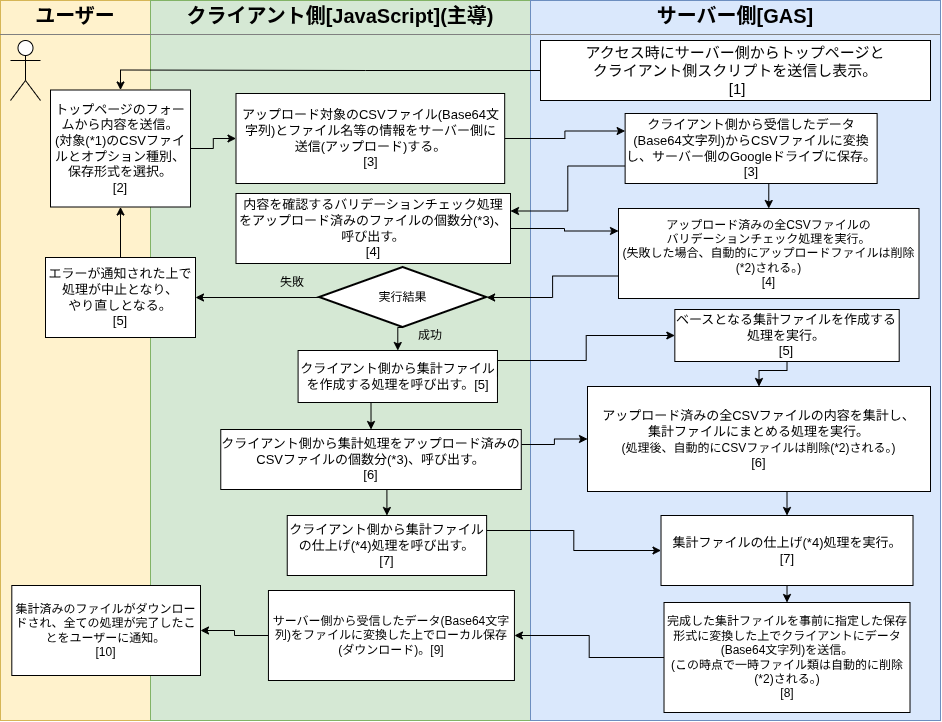

The diagram above was exported from draw.io. Its source (the exported page's mxGraphModel, read from the mxfile embedded in the PNG):
<mxGraphModel dx="1191" dy="776" grid="1" gridSize="10" guides="1" tooltips="1" connect="1" arrows="1" fold="1" page="1" pageScale="1" pageWidth="827" pageHeight="1169" math="0" shadow="0">
  <root>
    <mxCell id="0" />
    <mxCell id="1" parent="0" />
    <mxCell id="oiYZ9e3vJ6bBHwCPT_A7-1" parent="1" style="verticalAlign=top;align=left;overflow=fill;html=1;whiteSpace=wrap;fillColor=#fff2cc;strokeColor=#d6b656;" value="&lt;p style=&quot;margin:0px;margin-top:4px;text-align:center;&quot;&gt;&lt;b&gt;&lt;font style=&quot;font-size: 20px;&quot;&gt;ユーザー&lt;/font&gt;&lt;/b&gt;&lt;/p&gt;&lt;hr size=&quot;1&quot; style=&quot;border-style:solid;&quot;&gt;&lt;div style=&quot;height:2px;&quot;&gt;&lt;/div&gt;" vertex="1">
      <mxGeometry height="720" width="150" x="230" y="110" as="geometry" />
    </mxCell>
    <mxCell id="oiYZ9e3vJ6bBHwCPT_A7-2" parent="1" style="verticalAlign=top;align=left;overflow=fill;html=1;whiteSpace=wrap;fillColor=#d5e8d4;strokeColor=#82b366;" value="&lt;p style=&quot;margin:0px;margin-top:4px;text-align:center;&quot;&gt;&lt;b&gt;&lt;font style=&quot;font-size: 20px;&quot;&gt;クライアント側[JavaScript](主導)&lt;/font&gt;&lt;/b&gt;&lt;/p&gt;&lt;hr size=&quot;1&quot; style=&quot;border-style:solid;&quot;&gt;&lt;div style=&quot;height:2px;&quot;&gt;&lt;/div&gt;" vertex="1">
      <mxGeometry height="720" width="380" x="380" y="110" as="geometry" />
    </mxCell>
    <mxCell id="oiYZ9e3vJ6bBHwCPT_A7-3" parent="1" style="verticalAlign=top;align=left;overflow=fill;html=1;whiteSpace=wrap;fillColor=#dae8fc;strokeColor=#6c8ebf;" value="&lt;p style=&quot;margin:0px;margin-top:4px;text-align:center;&quot;&gt;&lt;b&gt;&lt;font style=&quot;font-size: 20px;&quot;&gt;サーバー側[GAS]&lt;/font&gt;&lt;/b&gt;&lt;/p&gt;&lt;hr size=&quot;1&quot; style=&quot;border-style:solid;&quot;&gt;&lt;div style=&quot;height:2px;&quot;&gt;&lt;/div&gt;" vertex="1">
      <mxGeometry height="720" width="410" x="760" y="110" as="geometry" />
    </mxCell>
    <mxCell id="28J-rYQVwx60aSZ8XAzN-1" parent="1" style="shape=umlActor;verticalLabelPosition=bottom;verticalAlign=top;html=1;labelPerimeter=1;" value="" vertex="1">
      <mxGeometry height="60" width="30" x="240" y="150" as="geometry" />
    </mxCell>
    <mxCell id="WG2rOT5dFtCTIKBUgLuS-24" edge="1" parent="1" source="28J-rYQVwx60aSZ8XAzN-2" style="edgeStyle=orthogonalEdgeStyle;rounded=0;orthogonalLoop=1;jettySize=auto;html=1;exitX=1;exitY=0.5;exitDx=0;exitDy=0;entryX=0;entryY=0.5;entryDx=0;entryDy=0;defaultLabelBackgroundColor=page;" target="28J-rYQVwx60aSZ8XAzN-4">
      <mxGeometry relative="1" as="geometry" />
    </mxCell>
    <mxCell id="28J-rYQVwx60aSZ8XAzN-2" parent="1" style="html=1;whiteSpace=wrap;fontSize=13;" value="トップページのフォームから内容を送信。&lt;br&gt;(対象(*1)のCSVファイルとオプション種別、保存形式を選択。&lt;div&gt;[2]&lt;/div&gt;" vertex="1">
      <mxGeometry height="117" width="140" x="280" y="199.5" as="geometry" />
    </mxCell>
    <mxCell id="WG2rOT5dFtCTIKBUgLuS-11" edge="1" parent="1" source="28J-rYQVwx60aSZ8XAzN-4" style="edgeStyle=orthogonalEdgeStyle;rounded=0;orthogonalLoop=1;jettySize=auto;html=1;exitX=1;exitY=0.5;exitDx=0;exitDy=0;entryX=0;entryY=0.25;entryDx=0;entryDy=0;defaultLabelBackgroundColor=page;" target="Sg9tS_6JhkTn72ZYQ2QI-3">
      <mxGeometry relative="1" as="geometry" />
    </mxCell>
    <mxCell id="28J-rYQVwx60aSZ8XAzN-4" parent="1" style="html=1;whiteSpace=wrap;fontSize=13;" value="アップロード対象のCSVファイル(Base64文字列)&lt;span style=&quot;background-color: transparent; color: light-dark(#000000, var(--ge-light-color, #ffffff));&quot;&gt;とファイル名等の情報を&lt;/span&gt;&lt;span style=&quot;background-color: transparent; color: light-dark(#000000, var(--ge-light-color, #ffffff));&quot;&gt;サーバー側に&lt;/span&gt;&lt;div&gt;&lt;div&gt;&lt;span style=&quot;background-color: transparent; color: light-dark(#000000, var(--ge-light-color, #ffffff));&quot;&gt;送信(アップロード)する。&lt;/span&gt;&lt;div&gt;&lt;div&gt;&lt;span style=&quot;background-color: transparent; color: light-dark(#000000, var(--ge-light-color, #ffffff));&quot;&gt;[3]&lt;/span&gt;&lt;/div&gt;&lt;/div&gt;&lt;/div&gt;&lt;/div&gt;" vertex="1">
      <mxGeometry height="90" width="268.69" x="465.5" y="203" as="geometry" />
    </mxCell>
    <mxCell id="FJ7fvrFpjg76MWAXxxmO-4" edge="1" parent="1" source="28J-rYQVwx60aSZ8XAzN-11" style="edgeStyle=orthogonalEdgeStyle;rounded=0;orthogonalLoop=1;jettySize=auto;html=1;exitX=0;exitY=0.5;exitDx=0;exitDy=0;entryX=0.5;entryY=0;entryDx=0;entryDy=0;defaultLabelBackgroundColor=page;" target="28J-rYQVwx60aSZ8XAzN-2">
      <mxGeometry relative="1" as="geometry" />
    </mxCell>
    <mxCell id="28J-rYQVwx60aSZ8XAzN-11" parent="1" style="html=1;whiteSpace=wrap;fontSize=13;" value="&lt;font style=&quot;font-size: 15px;&quot;&gt;アクセス時にサーバー側からトップページと&lt;/font&gt;&lt;div&gt;&lt;font style=&quot;font-size: 15px;&quot;&gt;クライアント側スクリプトを送信し表示。&lt;/font&gt;&lt;/div&gt;&lt;div&gt;&lt;font style=&quot;font-size: 15px;&quot;&gt;&amp;nbsp;[1]&lt;/font&gt;&lt;/div&gt;" vertex="1">
      <mxGeometry height="60" width="390" x="770" y="150" as="geometry" />
    </mxCell>
    <mxCell id="FJ7fvrFpjg76MWAXxxmO-9" edge="1" parent="1" source="Sg9tS_6JhkTn72ZYQ2QI-3" style="edgeStyle=orthogonalEdgeStyle;rounded=0;orthogonalLoop=1;jettySize=auto;html=1;exitX=0;exitY=0.75;exitDx=0;exitDy=0;entryX=1;entryY=0.25;entryDx=0;entryDy=0;defaultLabelBackgroundColor=page;" target="S7HgnHRNfkSmRttGTtKE-25">
      <mxGeometry relative="1" as="geometry" />
    </mxCell>
    <mxCell id="WG2rOT5dFtCTIKBUgLuS-10" edge="1" parent="1" source="Sg9tS_6JhkTn72ZYQ2QI-3" style="edgeStyle=orthogonalEdgeStyle;rounded=0;orthogonalLoop=1;jettySize=auto;html=1;exitX=0.5;exitY=1;exitDx=0;exitDy=0;entryX=0.5;entryY=0;entryDx=0;entryDy=0;defaultLabelBackgroundColor=page;" target="FJ7fvrFpjg76MWAXxxmO-8">
      <mxGeometry relative="1" as="geometry" />
    </mxCell>
    <mxCell id="Sg9tS_6JhkTn72ZYQ2QI-3" parent="1" style="html=1;whiteSpace=wrap;fontSize=13;" value="クライアント側から受信したデータ(Base64文字列)から&lt;span style=&quot;background-color: transparent; color: light-dark(#000000, var(--ge-light-color, #ffffff));&quot;&gt;CSVファイルに変換し、&lt;/span&gt;&lt;span style=&quot;background-color: transparent; color: light-dark(#000000, var(--ge-light-color, #ffffff));&quot;&gt;サーバー側のGoogleドライブに保存&lt;/span&gt;&lt;span style=&quot;background-color: transparent; color: light-dark(#000000, var(--ge-light-color, #ffffff));&quot;&gt;。&lt;/span&gt;&lt;div&gt;&lt;div&gt;&lt;div&gt;[3]&lt;/div&gt;&lt;/div&gt;&lt;/div&gt;" vertex="1">
      <mxGeometry height="70" width="252" x="854.62" y="223" as="geometry" />
    </mxCell>
    <mxCell id="eXx-XqKP1Rhx0WeFRSKB-2" edge="1" parent="1" source="Sg9tS_6JhkTn72ZYQ2QI-20" style="edgeStyle=orthogonalEdgeStyle;rounded=0;orthogonalLoop=1;jettySize=auto;html=1;exitX=0.5;exitY=0;exitDx=0;exitDy=0;entryX=0.5;entryY=1;entryDx=0;entryDy=0;defaultLabelBackgroundColor=page;" target="28J-rYQVwx60aSZ8XAzN-2">
      <mxGeometry relative="1" as="geometry" />
    </mxCell>
    <mxCell id="Sg9tS_6JhkTn72ZYQ2QI-20" parent="1" style="html=1;whiteSpace=wrap;fontSize=13;" value="エラーが通知された上で処理が中止となり、&lt;div&gt;やり直しとなる。&lt;div&gt;[5]&lt;/div&gt;&lt;/div&gt;" vertex="1">
      <mxGeometry height="80" width="150" x="275" y="367" as="geometry" />
    </mxCell>
    <mxCell id="FJ7fvrFpjg76MWAXxxmO-12" edge="1" parent="1" source="S7HgnHRNfkSmRttGTtKE-1" style="edgeStyle=orthogonalEdgeStyle;rounded=0;orthogonalLoop=1;jettySize=auto;html=1;exitX=0.5;exitY=1;exitDx=0;exitDy=0;exitPerimeter=0;entryX=0.5;entryY=0;entryDx=0;entryDy=0;defaultLabelBackgroundColor=page;" target="eXx-XqKP1Rhx0WeFRSKB-13">
      <mxGeometry relative="1" as="geometry" />
    </mxCell>
    <mxCell id="WG2rOT5dFtCTIKBUgLuS-21" edge="1" parent="1" source="S7HgnHRNfkSmRttGTtKE-1" style="edgeStyle=orthogonalEdgeStyle;rounded=0;orthogonalLoop=1;jettySize=auto;html=1;exitX=0;exitY=0.5;exitDx=0;exitDy=0;exitPerimeter=0;entryX=1;entryY=0.5;entryDx=0;entryDy=0;defaultLabelBackgroundColor=page;" target="Sg9tS_6JhkTn72ZYQ2QI-20">
      <mxGeometry relative="1" as="geometry" />
    </mxCell>
    <mxCell id="S7HgnHRNfkSmRttGTtKE-1" parent="1" style="strokeWidth=2;html=1;shape=mxgraph.flowchart.decision;whiteSpace=wrap;" value="&lt;span style=&quot;background-color: transparent; color: light-dark(#000000, var(--ge-light-color, #ffffff));&quot;&gt;実行結果&lt;/span&gt;" vertex="1">
      <mxGeometry height="60" width="167" x="549.12" y="377" as="geometry" />
    </mxCell>
    <mxCell id="S7HgnHRNfkSmRttGTtKE-8" parent="1" style="text;html=1;whiteSpace=wrap;strokeColor=none;fillColor=none;align=center;verticalAlign=middle;rounded=0;" value="失敗" vertex="1">
      <mxGeometry height="30" width="60" x="491.94" y="377" as="geometry" />
    </mxCell>
    <mxCell id="WG2rOT5dFtCTIKBUgLuS-2" edge="1" parent="1" source="S7HgnHRNfkSmRttGTtKE-9" style="edgeStyle=orthogonalEdgeStyle;rounded=0;orthogonalLoop=1;jettySize=auto;html=1;defaultLabelBackgroundColor=page;" target="eXx-XqKP1Rhx0WeFRSKB-13" value="">
      <mxGeometry relative="1" as="geometry" />
    </mxCell>
    <mxCell id="S7HgnHRNfkSmRttGTtKE-9" parent="1" style="text;html=1;whiteSpace=wrap;strokeColor=none;fillColor=none;align=center;verticalAlign=middle;rounded=0;" value="成功" vertex="1">
      <mxGeometry height="30" width="60" x="630" y="430" as="geometry" />
    </mxCell>
    <mxCell id="WG2rOT5dFtCTIKBUgLuS-15" edge="1" parent="1" source="S7HgnHRNfkSmRttGTtKE-12" style="edgeStyle=orthogonalEdgeStyle;rounded=0;orthogonalLoop=1;jettySize=auto;html=1;exitX=0;exitY=0.5;exitDx=0;exitDy=0;entryX=1;entryY=0.5;entryDx=0;entryDy=0;defaultLabelBackgroundColor=page;" target="S7HgnHRNfkSmRttGTtKE-14">
      <mxGeometry relative="1" as="geometry" />
    </mxCell>
    <mxCell id="S7HgnHRNfkSmRttGTtKE-12" parent="1" style="html=1;whiteSpace=wrap;" value="完成した集計ファイルを事前に指定した保存形式に変換した上でクライアントにデータ(Base64文字列)を送信。&lt;div&gt;&lt;span style=&quot;background-color: transparent; color: light-dark(#000000, var(--ge-light-color, #ffffff));&quot;&gt;(この時点で一時ファイル類は自動的に削除(*2)される。)&lt;/span&gt;&lt;/div&gt;&lt;div&gt;&lt;div&gt;[8]&lt;/div&gt;&lt;/div&gt;" vertex="1">
      <mxGeometry height="110" width="246" x="893.51" y="712" as="geometry" />
    </mxCell>
    <mxCell id="S7HgnHRNfkSmRttGTtKE-17" edge="1" parent="1" source="S7HgnHRNfkSmRttGTtKE-14" style="edgeStyle=orthogonalEdgeStyle;rounded=0;orthogonalLoop=1;jettySize=auto;html=1;exitX=0;exitY=0.5;exitDx=0;exitDy=0;entryX=1;entryY=0.5;entryDx=0;entryDy=0;defaultLabelBackgroundColor=page;" target="S7HgnHRNfkSmRttGTtKE-15">
      <mxGeometry relative="1" as="geometry" />
    </mxCell>
    <mxCell id="S7HgnHRNfkSmRttGTtKE-14" parent="1" style="html=1;whiteSpace=wrap;" value="サーバー側から受信したデータ(Base64文字列)をファイルに変換した上でローカル保存(ダウンロード)。[9]" vertex="1">
      <mxGeometry height="90" width="246" x="497.94" y="700" as="geometry" />
    </mxCell>
    <mxCell id="S7HgnHRNfkSmRttGTtKE-15" parent="1" style="html=1;whiteSpace=wrap;" value="集計済みのファイルがダウンロードされ、全ての処理が完了したことをユーザーに通知。&lt;div&gt;[10]&lt;/div&gt;" vertex="1">
      <mxGeometry height="90" width="188.69" x="241.31" y="695" as="geometry" />
    </mxCell>
    <mxCell id="FJ7fvrFpjg76MWAXxxmO-10" edge="1" parent="1" source="S7HgnHRNfkSmRttGTtKE-25" style="edgeStyle=orthogonalEdgeStyle;rounded=0;orthogonalLoop=1;jettySize=auto;html=1;exitX=1;exitY=0.5;exitDx=0;exitDy=0;entryX=0;entryY=0.25;entryDx=0;entryDy=0;defaultLabelBackgroundColor=page;" target="FJ7fvrFpjg76MWAXxxmO-8">
      <mxGeometry relative="1" as="geometry" />
    </mxCell>
    <mxCell id="S7HgnHRNfkSmRttGTtKE-25" parent="1" style="html=1;whiteSpace=wrap;fontSize=13;" value="&lt;div&gt;内容を確認するバリデーションチェック処理&lt;span style=&quot;background-color: transparent; color: light-dark(#000000, var(--ge-light-color, #ffffff));&quot;&gt;を&lt;/span&gt;&lt;span style=&quot;background-color: transparent; color: light-dark(#000000, var(--ge-light-color, #ffffff));&quot;&gt;アップロード済みのファイルの個数分(*3)、&lt;/span&gt;&lt;/div&gt;&lt;div&gt;&lt;span style=&quot;background-color: transparent; color: light-dark(#000000, var(--ge-light-color, #ffffff));&quot;&gt;呼び出す。&lt;/span&gt;&lt;/div&gt;&lt;div&gt;&lt;span style=&quot;background-color: transparent; color: light-dark(#000000, var(--ge-light-color, #ffffff));&quot;&gt;[4]&lt;/span&gt;&lt;/div&gt;" vertex="1">
      <mxGeometry height="70" width="274.5" x="465.5" y="303" as="geometry" />
    </mxCell>
    <mxCell id="WG2rOT5dFtCTIKBUgLuS-26" edge="1" parent="1" source="S7HgnHRNfkSmRttGTtKE-34" style="edgeStyle=orthogonalEdgeStyle;rounded=0;orthogonalLoop=1;jettySize=auto;html=1;exitX=0.5;exitY=1;exitDx=0;exitDy=0;defaultLabelBackgroundColor=page;" target="FJ7fvrFpjg76MWAXxxmO-15">
      <mxGeometry relative="1" as="geometry">
        <Array as="points">
          <mxPoint x="1016.5" y="480" />
          <mxPoint x="988.5" y="480" />
        </Array>
      </mxGeometry>
    </mxCell>
    <mxCell id="S7HgnHRNfkSmRttGTtKE-34" parent="1" style="html=1;whiteSpace=wrap;fontSize=13;" value="ベースとなる集計ファイルを作成する処理を実行。&lt;div&gt;[5]&lt;/div&gt;" vertex="1">
      <mxGeometry height="52" width="224.37" x="904.33" y="419" as="geometry" />
    </mxCell>
    <mxCell id="WG2rOT5dFtCTIKBUgLuS-4" edge="1" parent="1" source="eXx-XqKP1Rhx0WeFRSKB-13" style="edgeStyle=orthogonalEdgeStyle;rounded=0;orthogonalLoop=1;jettySize=auto;html=1;exitX=0.5;exitY=1;exitDx=0;exitDy=0;entryX=0.5;entryY=0;entryDx=0;entryDy=0;defaultLabelBackgroundColor=page;" target="WG2rOT5dFtCTIKBUgLuS-3">
      <mxGeometry relative="1" as="geometry" />
    </mxCell>
    <mxCell id="eXx-XqKP1Rhx0WeFRSKB-13" parent="1" style="html=1;whiteSpace=wrap;fontSize=13;" value="クライアント側から集計ファイルを作成する処理を呼び&lt;span style=&quot;background-color: transparent;&quot;&gt;出す&lt;/span&gt;。[5]" vertex="1">
      <mxGeometry height="52" width="199.38" x="527.59" y="460" as="geometry" />
    </mxCell>
    <mxCell id="FJ7fvrFpjg76MWAXxxmO-8" parent="1" style="html=1;whiteSpace=wrap;" value="&lt;div&gt;アップロード済みの&lt;span style=&quot;background-color: transparent; color: light-dark(#000000, var(--ge-light-color, #ffffff));&quot;&gt;全&lt;/span&gt;&lt;span style=&quot;background-color: transparent; color: light-dark(#000000, var(--ge-light-color, #ffffff));&quot;&gt;CSVファイルの&lt;/span&gt;&lt;/div&gt;&lt;div&gt;バリデーションチェック処理&lt;span style=&quot;background-color: transparent; color: light-dark(#000000, var(--ge-light-color, #ffffff));&quot;&gt;を実行。&lt;/span&gt;&lt;br&gt;&lt;div&gt;&lt;span style=&quot;background-color: transparent; color: light-dark(#000000, var(--ge-light-color, #ffffff));&quot;&gt;(失敗した場合、自動的にアップロードファイルは削除(*2)される。)&lt;/span&gt;&lt;/div&gt;&lt;div&gt;[4]&lt;/div&gt;&lt;/div&gt;" vertex="1">
      <mxGeometry height="90" width="300.5" x="848" y="318" as="geometry" />
    </mxCell>
    <mxCell id="FJ7fvrFpjg76MWAXxxmO-11" edge="1" parent="1" source="FJ7fvrFpjg76MWAXxxmO-8" style="edgeStyle=orthogonalEdgeStyle;rounded=0;orthogonalLoop=1;jettySize=auto;html=1;exitX=0;exitY=0.75;exitDx=0;exitDy=0;entryX=1;entryY=0.5;entryDx=0;entryDy=0;entryPerimeter=0;defaultLabelBackgroundColor=page;" target="S7HgnHRNfkSmRttGTtKE-1">
      <mxGeometry relative="1" as="geometry" />
    </mxCell>
    <mxCell id="WG2rOT5dFtCTIKBUgLuS-23" edge="1" parent="1" source="FJ7fvrFpjg76MWAXxxmO-15" style="edgeStyle=orthogonalEdgeStyle;rounded=0;orthogonalLoop=1;jettySize=auto;html=1;exitX=0.5;exitY=1;exitDx=0;exitDy=0;entryX=0.5;entryY=0;entryDx=0;entryDy=0;defaultLabelBackgroundColor=page;" target="FJ7fvrFpjg76MWAXxxmO-17">
      <mxGeometry relative="1" as="geometry" />
    </mxCell>
    <mxCell id="FJ7fvrFpjg76MWAXxxmO-15" parent="1" style="html=1;whiteSpace=wrap;fontSize=13;" value="アップロード済みの全CSVファイルの内容を集計し、&lt;div&gt;集計ファイルにまとめる処理を実行。&lt;/div&gt;&lt;div&gt;&lt;span style=&quot;font-size: 12px;&quot;&gt;(処理後、自動的にCSVファイルは削除(*2)される。)&lt;/span&gt;&lt;/div&gt;&lt;div&gt;[6]&lt;span style=&quot;font-size: 12px;&quot;&gt;&lt;/span&gt;&lt;/div&gt;" vertex="1">
      <mxGeometry height="105" width="343" x="817" y="496" as="geometry" />
    </mxCell>
    <mxCell id="WG2rOT5dFtCTIKBUgLuS-17" edge="1" parent="1" source="FJ7fvrFpjg76MWAXxxmO-17" style="edgeStyle=orthogonalEdgeStyle;rounded=0;orthogonalLoop=1;jettySize=auto;html=1;exitX=0.5;exitY=1;exitDx=0;exitDy=0;entryX=0.5;entryY=0;entryDx=0;entryDy=0;defaultLabelBackgroundColor=page;" target="S7HgnHRNfkSmRttGTtKE-12">
      <mxGeometry relative="1" as="geometry" />
    </mxCell>
    <mxCell id="FJ7fvrFpjg76MWAXxxmO-17" parent="1" style="html=1;whiteSpace=wrap;fontSize=13;" value="集計ファイルの仕上げ(*4)処理を実行。&lt;div&gt;[7]&lt;/div&gt;" vertex="1">
      <mxGeometry height="70" width="252" x="890.51" y="625" as="geometry" />
    </mxCell>
    <mxCell id="FJ7fvrFpjg76MWAXxxmO-19" edge="1" parent="1" source="eXx-XqKP1Rhx0WeFRSKB-13" style="edgeStyle=orthogonalEdgeStyle;rounded=0;orthogonalLoop=1;jettySize=auto;html=1;exitX=1;exitY=0.5;exitDx=0;exitDy=0;defaultLabelBackgroundColor=page;" target="S7HgnHRNfkSmRttGTtKE-34" value="">
      <mxGeometry relative="1" x="-0.0018" as="geometry">
        <Array as="points">
          <mxPoint x="727" y="470" />
          <mxPoint x="815.7" y="470" />
          <mxPoint x="815.7" y="445" />
        </Array>
        <mxPoint x="744" y="550" as="sourcePoint" />
        <mxPoint x="839.9999999999998" y="536.5" as="targetPoint" />
      </mxGeometry>
    </mxCell>
    <mxCell id="WG2rOT5dFtCTIKBUgLuS-7" edge="1" parent="1" source="WG2rOT5dFtCTIKBUgLuS-1" style="edgeStyle=orthogonalEdgeStyle;rounded=0;orthogonalLoop=1;jettySize=auto;html=1;exitX=1;exitY=0.25;exitDx=0;exitDy=0;defaultLabelBackgroundColor=page;" target="FJ7fvrFpjg76MWAXxxmO-17">
      <mxGeometry relative="1" as="geometry" />
    </mxCell>
    <mxCell id="WG2rOT5dFtCTIKBUgLuS-1" parent="1" style="html=1;whiteSpace=wrap;fontSize=13;" value="クライアント側から集計ファイルの仕上げ(*4)処理を&lt;span style=&quot;background-color: transparent;&quot;&gt;呼び出す&lt;/span&gt;。&lt;div&gt;[7]&lt;/div&gt;" vertex="1">
      <mxGeometry height="60" width="199.38" x="516.74" y="625" as="geometry" />
    </mxCell>
    <mxCell id="WG2rOT5dFtCTIKBUgLuS-6" edge="1" parent="1" source="WG2rOT5dFtCTIKBUgLuS-3" style="edgeStyle=orthogonalEdgeStyle;rounded=0;orthogonalLoop=1;jettySize=auto;html=1;exitX=1;exitY=0.25;exitDx=0;exitDy=0;entryX=0;entryY=0.5;entryDx=0;entryDy=0;defaultLabelBackgroundColor=page;" target="FJ7fvrFpjg76MWAXxxmO-15">
      <mxGeometry relative="1" as="geometry" />
    </mxCell>
    <mxCell id="WG2rOT5dFtCTIKBUgLuS-25" edge="1" parent="1" source="WG2rOT5dFtCTIKBUgLuS-3" style="edgeStyle=orthogonalEdgeStyle;rounded=0;orthogonalLoop=1;jettySize=auto;html=1;exitX=0.5;exitY=1;exitDx=0;exitDy=0;entryX=0.5;entryY=0;entryDx=0;entryDy=0;defaultLabelBackgroundColor=page;" target="WG2rOT5dFtCTIKBUgLuS-1">
      <mxGeometry relative="1" as="geometry" />
    </mxCell>
    <mxCell id="WG2rOT5dFtCTIKBUgLuS-3" parent="1" style="html=1;whiteSpace=wrap;fontSize=13;" value="クライアント側から集計処理をアップロード済みのCSVファイルの個数分(*3)、&lt;span style=&quot;background-color: transparent;&quot;&gt;呼び出す&lt;/span&gt;。&lt;div&gt;[6]&lt;/div&gt;" vertex="1">
      <mxGeometry height="60" width="300.5" x="450.27" y="539" as="geometry" />
    </mxCell>
  </root>
</mxGraphModel>